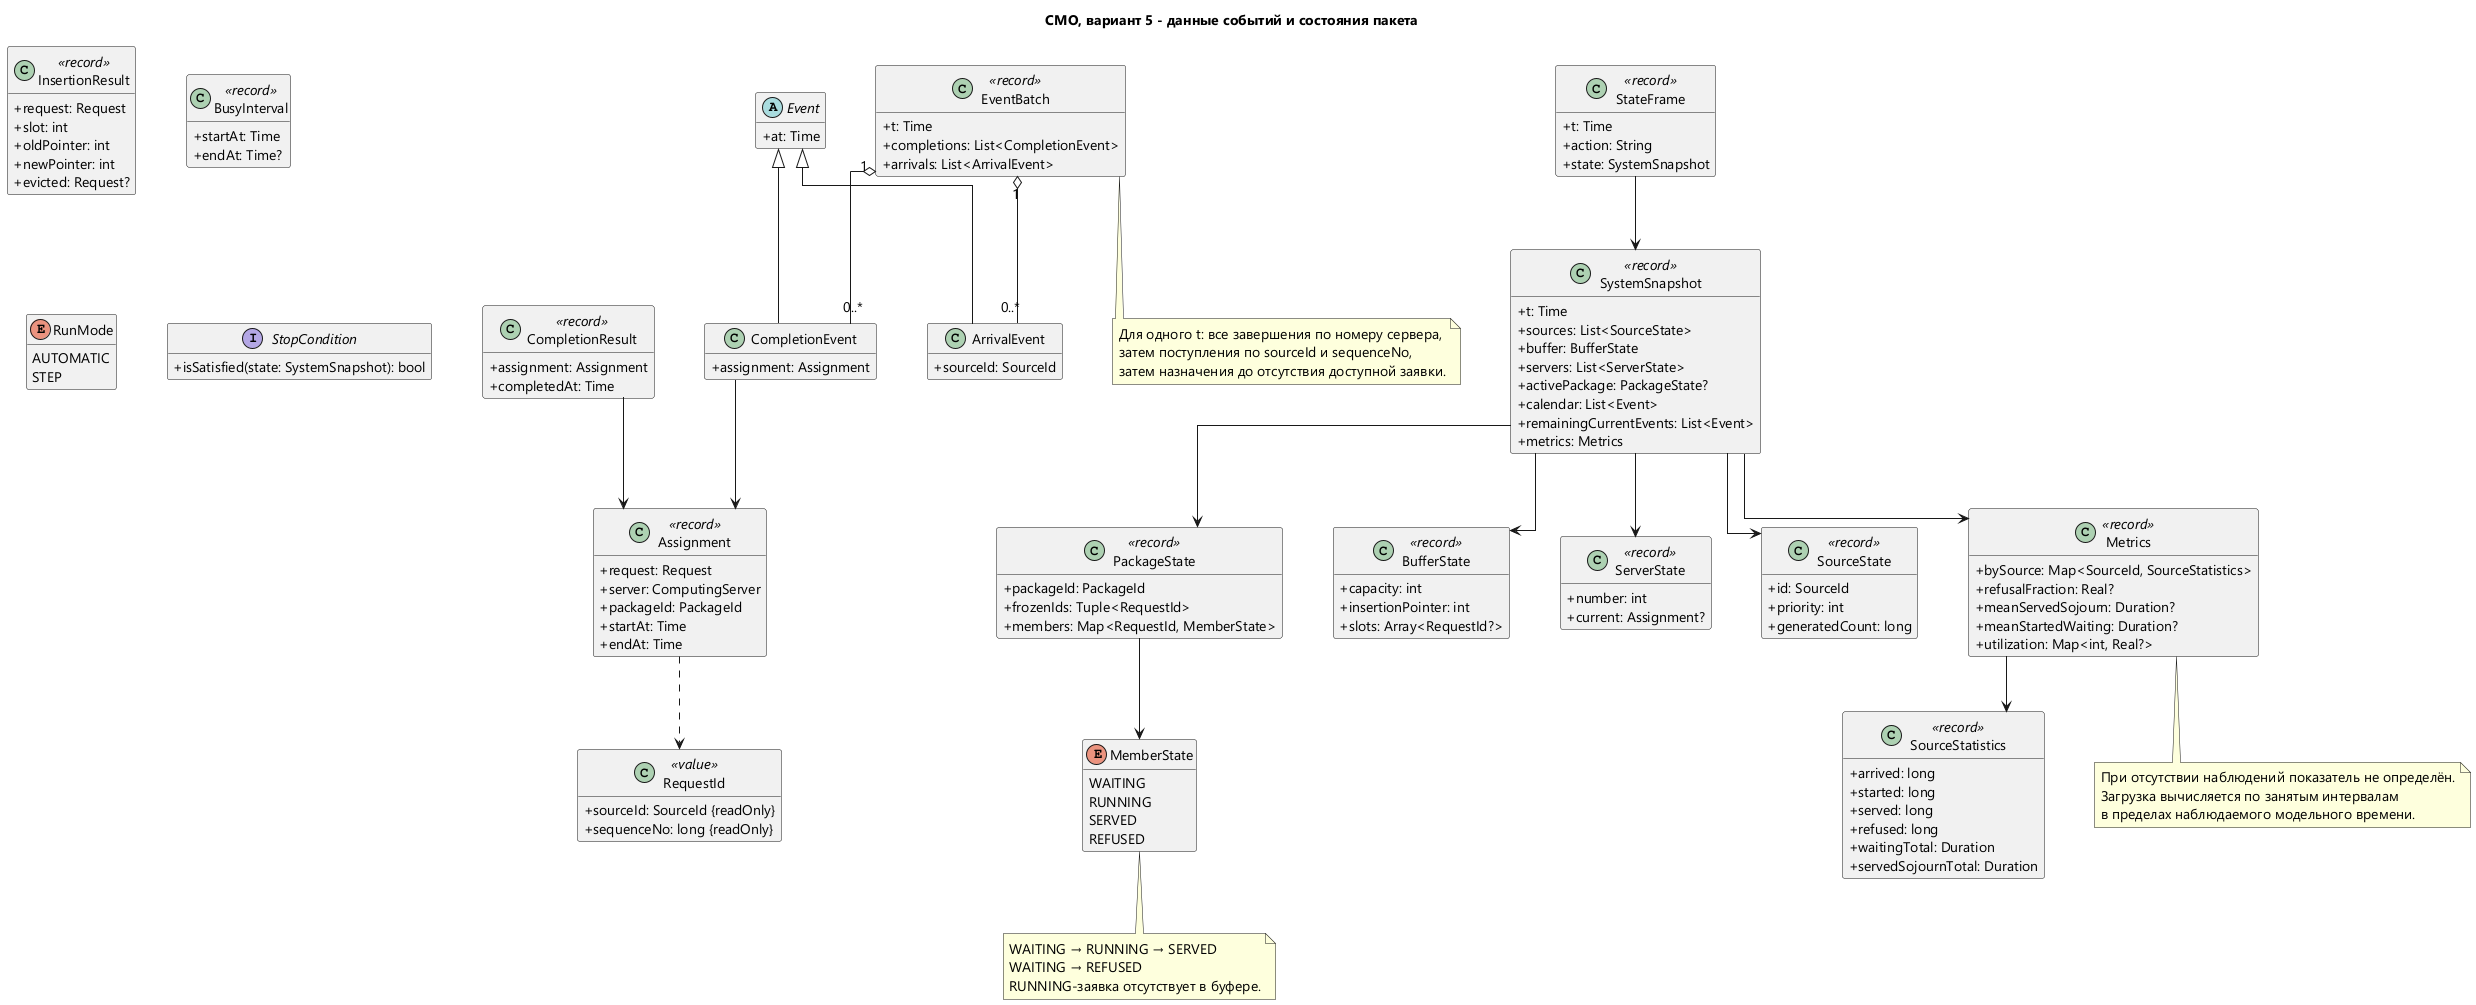

The diagram above was rendered by PlantUML. Its source (embedded in the PNG):
@startuml
skinparam defaultFontName Segoe UI
skinparam defaultFontSize 14
skinparam classAttributeIconSize 0
skinparam linetype ortho
skinparam nodesep 50
skinparam ranksep 55
hide empty members
title СМО, вариант 5 - данные событий и состояния пакета

class RequestId <<value>> {
 + sourceId: SourceId {readOnly}
 + sequenceNo: long {readOnly}
}
class InsertionResult <<record>> {
 + request: Request
 + slot: int
 + oldPointer: int
 + newPointer: int
 + evicted: Request?
}
class Assignment <<record>> {
 + request: Request
 + server: ComputingServer
 + packageId: PackageId
 + startAt: Time
 + endAt: Time
}
class CompletionResult <<record>> {
 + assignment: Assignment
 + completedAt: Time
}
abstract class Event {
 + at: Time
}
class ArrivalEvent {
 + sourceId: SourceId
}
class CompletionEvent {
 + assignment: Assignment
}
class EventBatch <<record>> {
 + t: Time
 + completions: List<CompletionEvent>
 + arrivals: List<ArrivalEvent>
}
enum MemberState {
 WAITING
 RUNNING
 SERVED
 REFUSED
}
class PackageState <<record>> {
 + packageId: PackageId
 + frozenIds: Tuple<RequestId>
 + members: Map<RequestId, MemberState>
}
class BufferState <<record>> {
 + capacity: int
 + insertionPointer: int
 + slots: Array<RequestId?>
}
class ServerState <<record>> {
 + number: int
 + current: Assignment?
}
class SourceState <<record>> {
 + id: SourceId
 + priority: int
 + generatedCount: long
}
class SystemSnapshot <<record>> {
 + t: Time
 + sources: List<SourceState>
 + buffer: BufferState
 + servers: List<ServerState>
 + activePackage: PackageState?
 + calendar: List<Event>
 + remainingCurrentEvents: List<Event>
 + metrics: Metrics
}
class StateFrame <<record>> {
 + t: Time
 + action: String
 + state: SystemSnapshot
}
class SourceStatistics <<record>> {
 + arrived: long
 + started: long
 + served: long
 + refused: long
 + waitingTotal: Duration
 + servedSojournTotal: Duration
}
class BusyInterval <<record>> {
 + startAt: Time
 + endAt: Time?
}
class Metrics <<record>> {
 + bySource: Map<SourceId, SourceStatistics>
 + refusalFraction: Real?
 + meanServedSojourn: Duration?
 + meanStartedWaiting: Duration?
 + utilization: Map<int, Real?>
}
enum RunMode {
 AUTOMATIC
 STEP
}
interface StopCondition {
 + isSatisfied(state: SystemSnapshot): bool
}
Event <|-- ArrivalEvent
Event <|-- CompletionEvent
EventBatch "1" o-- "0..*" CompletionEvent
EventBatch "1" o-- "0..*" ArrivalEvent
CompletionEvent --> Assignment
CompletionResult --> Assignment
PackageState --> MemberState
StateFrame --> SystemSnapshot
SystemSnapshot --> BufferState
SystemSnapshot --> PackageState
SystemSnapshot --> ServerState
SystemSnapshot --> SourceState
SystemSnapshot --> Metrics
Metrics --> SourceStatistics
Assignment ..> RequestId

note bottom of EventBatch
Для одного t: все завершения по номеру сервера,
затем поступления по sourceId и sequenceNo,
затем назначения до отсутствия доступной заявки.
end note
note bottom of MemberState
WAITING → RUNNING → SERVED
WAITING → REFUSED
RUNNING-заявка отсутствует в буфере.
end note
note bottom of Metrics
При отсутствии наблюдений показатель не определён.
Загрузка вычисляется по занятым интервалам
в пределах наблюдаемого модельного времени.
end note
@enduml